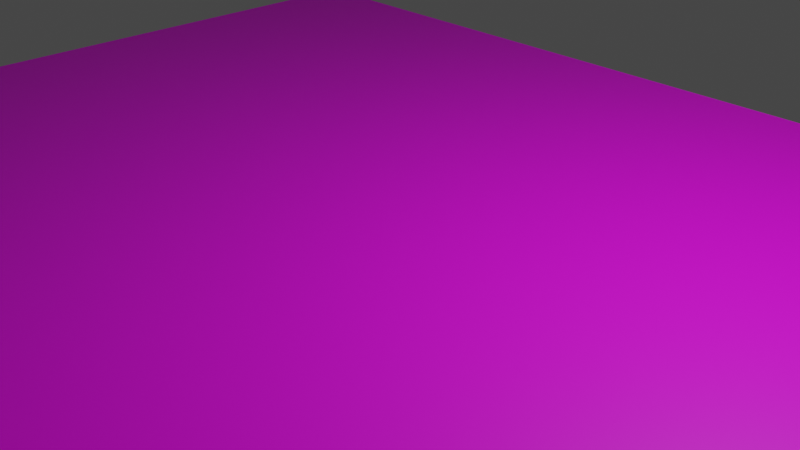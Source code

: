 # Source: Newspaper.blend  (saved by Blender 3.4.6; exported with 4.5.12 LTS)
import bpy
from mathutils import Matrix  # noqa: F401  (used for matrix-valued properties, if any)

bpy.ops.wm.read_factory_settings(use_empty=True)
scene = bpy.context.scene
scene.name = 'Scene'

# ---- collections
col_collection = bpy.data.collections.new('Collection'); scene.collection.children.link(col_collection)

# ---- images (referenced by path relative to the original .blend; pixels are not part of the script)
import os
ASSET_DIR = os.environ.get("B2B_ASSET_DIR", "")  # directory of the original .blend (textures are referenced by path, not embedded)
HERE = os.path.dirname(os.path.abspath(__file__))  # packed textures are extracted next to this script under _unpacked/

def load_image(name, relpath, width, height, colorspace="sRGB"):
    """Load a texture the original file referenced (path relative to the .blend, or extracted next to this script)."""
    p = next((c for c in (os.path.join(HERE, relpath), os.path.join(ASSET_DIR, relpath)) if relpath and os.path.exists(c)), "")
    if p:
        img = bpy.data.images.load(p, check_existing=True)
        img.name = name
    else:  # same state as the original file: an image datablock whose file is absent (Cycles renders it pink)
        img = bpy.data.images.new(name, width, height)
        img.source = "FILE"
        img.filepath = "//" + (relpath or name)
    img.colorspace_settings.name = colorspace
    return img
img_newspaper_jpg = load_image('newspaper.jpg', 'newspaper.jpg', 1024, 1024, 'sRGB')

# ---- materials (node trees are filled in below, after node groups)
mat_newspaper = bpy.data.materials.new('Newspaper')
mat_newspaper.use_transparent_shadow = False

# ---- material node trees
mat_newspaper.use_nodes = True; mat_newspaper.node_tree.nodes.clear()
_N = mat_newspaper.node_tree.nodes; _L = mat_newspaper.node_tree.links
n0 = _N.new('ShaderNodeBsdfPrincipled'); n0.name = 'Principled BSDF'; n0.location = (10, 300)
n0.distribution = 'GGX'
n0.subsurface_method = 'RANDOM_WALK_SKIN'
n0.inputs[3].default_value = 1.45
n0.inputs[27].default_value = (0.0, 0.0, 0.0, 1.0)
n0.inputs[28].default_value = 1.0
n1 = _N.new('ShaderNodeOutputMaterial'); n1.name = 'Material Output'; n1.location = (300, 300)
n2 = _N.new('ShaderNodeTexImage'); n2.name = 'Image Texture'; n2.location = (-447, 164)
n2.image = img_newspaper_jpg
_L.new(n0.outputs[0], n1.inputs[0])
_L.new(n2.outputs[0], n0.inputs[0])
n1.is_active_output = True

# ---- world
world_world = bpy.data.worlds.new('World'); scene.world = world_world
world_world.use_nodes = True; world_world.node_tree.nodes.clear()
_N = world_world.node_tree.nodes; _L = world_world.node_tree.links
n0 = _N.new('ShaderNodeOutputWorld'); n0.name = 'World Output'; n0.location = (300, 300)
n1 = _N.new('ShaderNodeBackground'); n1.name = 'Background'; n1.location = (10, 300)
n1.inputs[0].default_value = (0.05088, 0.05088, 0.05088, 1.0)
_L.new(n1.outputs[0], n0.inputs[0])
n0.is_active_output = True
world_world.color = (0.05088, 0.05088, 0.05088)
world_world.use_sun_shadow = False
world_world.sun_shadow_jitter_overblur = 0.0

# ---- cameras
cam_camera = bpy.data.cameras.new('Camera')
cam_camera.clip_end = 100.0
cam_camera.ortho_scale = 7.314

# ---- lights
light_light = bpy.data.lights.new('Light', 'POINT')
light_light.transmission_factor = 0.0
light_light.energy = 1000.0
light_light.shadow_soft_size = 0.1
light_light.shadow_maximum_resolution = 0.006
light_light.use_absolute_resolution = True

# ---- meshes
me_plane = bpy.data.meshes.new('Plane')
me_plane.from_pydata([(-1.0, -1.0, 0.0), (1.0, -1.0, 0.0), (-1.0, 1.0, 0.0), (1.0, 1.0, 0.0)], [], [(0, 1, 3, 2)])
_uv = me_plane.uv_layers.new(name='UVMap')
_uv.uv.foreach_set('vector', [0.02648, 0.02648, 0.9735, 0.02648, 0.9735, 0.9735, 0.02648, 0.9735])
me_plane.materials.append(mat_newspaper)
me_plane.update()

# ---- objects
ob_light = bpy.data.objects.new('Light', light_light)
ob_camera = bpy.data.objects.new('Camera', cam_camera)
ob_plane = bpy.data.objects.new('Plane', me_plane)

# ---- transforms, parenting, visibility, modifiers, constraints
ob_light.location = (4.076, 1.005, 5.904)
ob_light.rotation_euler = (0.6503, 0.05522, 1.866)
ob_light.lock_rotations_4d = False
ob_light.empty_display_type = 'ARROWS'
ob_light.color = (0.0, 0.0, 0.0, 0.0)
ob_light.lineart.crease_threshold = 0.0
ob_camera.location = (7.359, -6.926, 4.958)
ob_camera.rotation_euler = (1.109, 0.0, 0.8149)
ob_camera.lock_rotations_4d = False
ob_camera.empty_display_type = 'ARROWS'
ob_camera.color = (0.0, 0.0, 0.0, 0.0)
ob_camera.display_type = 'WIRE'
ob_camera.lineart.crease_threshold = 0.0
ob_plane.location = (0.0, 0.0, 0.0)
ob_plane.scale = (7.372, 5.396, 6.268)

# ---- collection membership
col_collection.objects.link(ob_light)
col_collection.objects.link(ob_camera)
col_collection.objects.link(ob_plane)

# ---- scene / render settings (as saved in the file)
scene.camera = ob_camera
scene.frame_start = 1; scene.frame_end = 250; scene.frame_set(1)
scene.render.engine = 'BLENDER_EEVEE_NEXT'
scene.cycles.sampling_pattern = 'TABULATED_SOBOL'
scene.cycles.use_light_tree = False
scene.view_settings.view_transform = 'Filmic'
bpy.context.view_layer.update()

